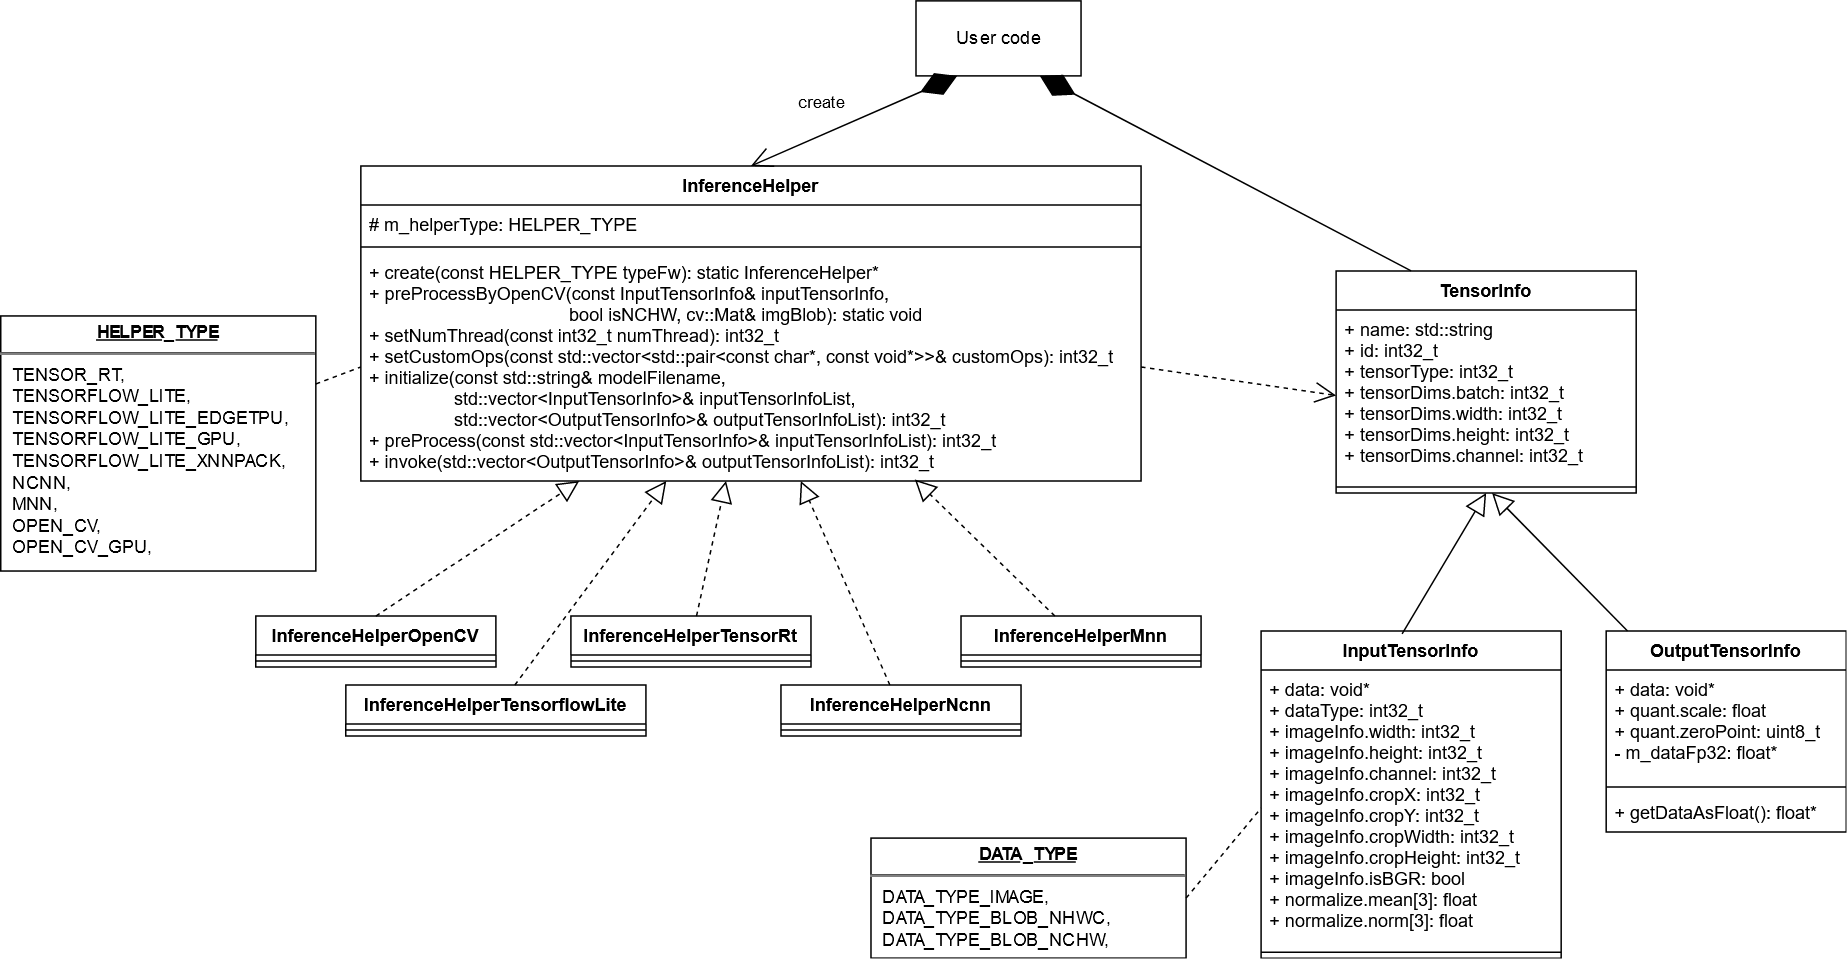

The diagram above was exported from draw.io. Its source (the exported page's mxGraphModel, read from the mxfile embedded in the PNG):
<mxGraphModel dx="1675" dy="1853" grid="1" gridSize="10" guides="1" tooltips="1" connect="1" arrows="1" fold="1" page="1" pageScale="1" pageWidth="827" pageHeight="1169" math="0" shadow="0">
  <root>
    <mxCell id="0" />
    <mxCell id="1" parent="0" />
    <mxCell id="7" value="TensorInfo" style="swimlane;fontStyle=1;align=center;verticalAlign=top;childLayout=stackLayout;horizontal=1;startSize=26;horizontalStack=0;resizeParent=1;resizeParentMax=0;resizeLast=0;collapsible=1;marginBottom=0;" parent="1" vertex="1">
      <mxGeometry x="780" y="70" width="200" height="148" as="geometry" />
    </mxCell>
    <mxCell id="8" value="+ name: std::string&#10;+ id: int32_t&#10;+ tensorType: int32_t&#10;+ tensorDims.batch: int32_t&#10;+ tensorDims.width: int32_t&#10;+ tensorDims.height: int32_t&#10;+ tensorDims.channel: int32_t&#10;" style="text;strokeColor=none;fillColor=none;align=left;verticalAlign=top;spacingLeft=4;spacingRight=4;overflow=hidden;rotatable=0;points=[[0,0.5],[1,0.5]];portConstraint=eastwest;" parent="7" vertex="1">
      <mxGeometry y="26" width="200" height="114" as="geometry" />
    </mxCell>
    <mxCell id="9" value="" style="line;strokeWidth=1;fillColor=none;align=left;verticalAlign=middle;spacingTop=-1;spacingLeft=3;spacingRight=3;rotatable=0;labelPosition=right;points=[];portConstraint=eastwest;" parent="7" vertex="1">
      <mxGeometry y="140" width="200" height="8" as="geometry" />
    </mxCell>
    <mxCell id="10" value="InputTensorInfo" style="swimlane;fontStyle=1;align=center;verticalAlign=top;childLayout=stackLayout;horizontal=1;startSize=26;horizontalStack=0;resizeParent=1;resizeParentMax=0;resizeLast=0;collapsible=1;marginBottom=0;" parent="1" vertex="1">
      <mxGeometry x="730" y="310" width="200" height="218" as="geometry" />
    </mxCell>
    <mxCell id="11" value="+ data: void*&#10;+ dataType: int32_t&#10;+ imageInfo.width: int32_t&#10;+ imageInfo.height: int32_t&#10;+ imageInfo.channel: int32_t&#10;+ imageInfo.cropX: int32_t&#10;+ imageInfo.cropY: int32_t&#10;+ imageInfo.cropWidth: int32_t&#10;+ imageInfo.cropHeight: int32_t&#10;+ imageInfo.isBGR: bool&#10;+ normalize.mean[3]: float&#10;+ normalize.norm[3]: float" style="text;strokeColor=none;fillColor=none;align=left;verticalAlign=top;spacingLeft=4;spacingRight=4;overflow=hidden;rotatable=0;points=[[0,0.5],[1,0.5]];portConstraint=eastwest;" parent="10" vertex="1">
      <mxGeometry y="26" width="200" height="184" as="geometry" />
    </mxCell>
    <mxCell id="12" value="" style="line;strokeWidth=1;fillColor=none;align=left;verticalAlign=middle;spacingTop=-1;spacingLeft=3;spacingRight=3;rotatable=0;labelPosition=right;points=[];portConstraint=eastwest;" parent="10" vertex="1">
      <mxGeometry y="210" width="200" height="8" as="geometry" />
    </mxCell>
    <mxCell id="17" value="OutputTensorInfo" style="swimlane;fontStyle=1;align=center;verticalAlign=top;childLayout=stackLayout;horizontal=1;startSize=26;horizontalStack=0;resizeParent=1;resizeParentMax=0;resizeLast=0;collapsible=1;marginBottom=0;" parent="1" vertex="1">
      <mxGeometry x="960" y="310" width="160" height="134" as="geometry" />
    </mxCell>
    <mxCell id="18" value="+ data: void*&#10;+ quant.scale: float&#10;+ quant.zeroPoint: uint8_t&#10;- m_dataFp32: float*" style="text;strokeColor=none;fillColor=none;align=left;verticalAlign=top;spacingLeft=4;spacingRight=4;overflow=hidden;rotatable=0;points=[[0,0.5],[1,0.5]];portConstraint=eastwest;" parent="17" vertex="1">
      <mxGeometry y="26" width="160" height="74" as="geometry" />
    </mxCell>
    <mxCell id="19" value="" style="line;strokeWidth=1;fillColor=none;align=left;verticalAlign=middle;spacingTop=-1;spacingLeft=3;spacingRight=3;rotatable=0;labelPosition=right;points=[];portConstraint=eastwest;" parent="17" vertex="1">
      <mxGeometry y="100" width="160" height="8" as="geometry" />
    </mxCell>
    <mxCell id="20" value="+ getDataAsFloat(): float*" style="text;strokeColor=none;fillColor=none;align=left;verticalAlign=top;spacingLeft=4;spacingRight=4;overflow=hidden;rotatable=0;points=[[0,0.5],[1,0.5]];portConstraint=eastwest;" parent="17" vertex="1">
      <mxGeometry y="108" width="160" height="26" as="geometry" />
    </mxCell>
    <mxCell id="21" value="" style="endArrow=block;endFill=0;endSize=12;html=1;entryX=0.5;entryY=1;entryDx=0;entryDy=0;exitX=0.47;exitY=0.009;exitDx=0;exitDy=0;exitPerimeter=0;" parent="1" source="10" target="7" edge="1">
      <mxGeometry width="160" relative="1" as="geometry">
        <mxPoint x="530" y="420" as="sourcePoint" />
        <mxPoint x="690" y="420" as="targetPoint" />
      </mxGeometry>
    </mxCell>
    <mxCell id="22" value="" style="endArrow=block;endFill=0;endSize=12;html=1;" parent="1" source="17" target="9" edge="1">
      <mxGeometry width="160" relative="1" as="geometry">
        <mxPoint x="884" y="391.962" as="sourcePoint" />
        <mxPoint x="1000" y="250" as="targetPoint" />
      </mxGeometry>
    </mxCell>
    <mxCell id="31" value="InferenceHelperMnn" style="swimlane;fontStyle=1;align=center;verticalAlign=top;childLayout=stackLayout;horizontal=1;startSize=26;horizontalStack=0;resizeParent=1;resizeParentMax=0;resizeLast=0;collapsible=1;marginBottom=0;" parent="1" vertex="1">
      <mxGeometry x="530" y="300" width="160" height="34" as="geometry" />
    </mxCell>
    <mxCell id="33" value="" style="line;strokeWidth=1;fillColor=none;align=left;verticalAlign=middle;spacingTop=-1;spacingLeft=3;spacingRight=3;rotatable=0;labelPosition=right;points=[];portConstraint=eastwest;" parent="31" vertex="1">
      <mxGeometry y="26" width="160" height="8" as="geometry" />
    </mxCell>
    <mxCell id="35" value="InferenceHelperNcnn" style="swimlane;fontStyle=1;align=center;verticalAlign=top;childLayout=stackLayout;horizontal=1;startSize=26;horizontalStack=0;resizeParent=1;resizeParentMax=0;resizeLast=0;collapsible=1;marginBottom=0;" parent="1" vertex="1">
      <mxGeometry x="410" y="346" width="160" height="34" as="geometry" />
    </mxCell>
    <mxCell id="36" value="" style="line;strokeWidth=1;fillColor=none;align=left;verticalAlign=middle;spacingTop=-1;spacingLeft=3;spacingRight=3;rotatable=0;labelPosition=right;points=[];portConstraint=eastwest;" parent="35" vertex="1">
      <mxGeometry y="26" width="160" height="8" as="geometry" />
    </mxCell>
    <mxCell id="37" value="InferenceHelperOpenCV" style="swimlane;fontStyle=1;align=center;verticalAlign=top;childLayout=stackLayout;horizontal=1;startSize=26;horizontalStack=0;resizeParent=1;resizeParentMax=0;resizeLast=0;collapsible=1;marginBottom=0;" parent="1" vertex="1">
      <mxGeometry x="60" y="300" width="160" height="34" as="geometry" />
    </mxCell>
    <mxCell id="38" value="" style="line;strokeWidth=1;fillColor=none;align=left;verticalAlign=middle;spacingTop=-1;spacingLeft=3;spacingRight=3;rotatable=0;labelPosition=right;points=[];portConstraint=eastwest;" parent="37" vertex="1">
      <mxGeometry y="26" width="160" height="8" as="geometry" />
    </mxCell>
    <mxCell id="39" value="InferenceHelperTensorflowLite" style="swimlane;fontStyle=1;align=center;verticalAlign=top;childLayout=stackLayout;horizontal=1;startSize=26;horizontalStack=0;resizeParent=1;resizeParentMax=0;resizeLast=0;collapsible=1;marginBottom=0;" parent="1" vertex="1">
      <mxGeometry x="120" y="346" width="200" height="34" as="geometry" />
    </mxCell>
    <mxCell id="40" value="" style="line;strokeWidth=1;fillColor=none;align=left;verticalAlign=middle;spacingTop=-1;spacingLeft=3;spacingRight=3;rotatable=0;labelPosition=right;points=[];portConstraint=eastwest;" parent="39" vertex="1">
      <mxGeometry y="26" width="200" height="8" as="geometry" />
    </mxCell>
    <mxCell id="41" value="InferenceHelperTensorRt" style="swimlane;fontStyle=1;align=center;verticalAlign=top;childLayout=stackLayout;horizontal=1;startSize=26;horizontalStack=0;resizeParent=1;resizeParentMax=0;resizeLast=0;collapsible=1;marginBottom=0;" parent="1" vertex="1">
      <mxGeometry x="270" y="300" width="160" height="34" as="geometry" />
    </mxCell>
    <mxCell id="42" value="" style="line;strokeWidth=1;fillColor=none;align=left;verticalAlign=middle;spacingTop=-1;spacingLeft=3;spacingRight=3;rotatable=0;labelPosition=right;points=[];portConstraint=eastwest;" parent="41" vertex="1">
      <mxGeometry y="26" width="160" height="8" as="geometry" />
    </mxCell>
    <mxCell id="43" value="InferenceHelper" style="swimlane;fontStyle=1;align=center;verticalAlign=top;childLayout=stackLayout;horizontal=1;startSize=26;horizontalStack=0;resizeParent=1;resizeParentMax=0;resizeLast=0;collapsible=1;marginBottom=0;" parent="1" vertex="1">
      <mxGeometry x="130" width="520" height="210" as="geometry" />
    </mxCell>
    <mxCell id="44" value="# m_helperType: HELPER_TYPE" style="text;strokeColor=none;fillColor=none;align=left;verticalAlign=top;spacingLeft=4;spacingRight=4;overflow=hidden;rotatable=0;points=[[0,0.5],[1,0.5]];portConstraint=eastwest;" parent="43" vertex="1">
      <mxGeometry y="26" width="520" height="24" as="geometry" />
    </mxCell>
    <mxCell id="45" value="" style="line;strokeWidth=1;fillColor=none;align=left;verticalAlign=middle;spacingTop=-1;spacingLeft=3;spacingRight=3;rotatable=0;labelPosition=right;points=[];portConstraint=eastwest;" parent="43" vertex="1">
      <mxGeometry y="50" width="520" height="8" as="geometry" />
    </mxCell>
    <mxCell id="46" value="+ create(const HELPER_TYPE typeFw): static InferenceHelper*&#10;+ preProcessByOpenCV(const InputTensorInfo&amp; inputTensorInfo,&#10;                                        bool isNCHW, cv::Mat&amp; imgBlob): static void&#10;+ setNumThread(const int32_t numThread): int32_t&#10;+ setCustomOps(const std::vector&lt;std::pair&lt;const char*, const void*&gt;&gt;&amp; customOps): int32_t&#10;+ initialize(const std::string&amp; modelFilename, &#10;                 std::vector&lt;InputTensorInfo&gt;&amp; inputTensorInfoList, &#10;                 std::vector&lt;OutputTensorInfo&gt;&amp; outputTensorInfoList): int32_t&#10;+ preProcess(const std::vector&lt;InputTensorInfo&gt;&amp; inputTensorInfoList): int32_t&#10;+ invoke(std::vector&lt;OutputTensorInfo&gt;&amp; outputTensorInfoList): int32_t" style="text;strokeColor=none;fillColor=none;align=left;verticalAlign=top;spacingLeft=4;spacingRight=4;overflow=hidden;rotatable=0;points=[[0,0.5],[1,0.5]];portConstraint=eastwest;" parent="43" vertex="1">
      <mxGeometry y="58" width="520" height="152" as="geometry" />
    </mxCell>
    <mxCell id="47" value="" style="endArrow=block;dashed=1;endFill=0;endSize=12;html=1;exitX=0.5;exitY=0;exitDx=0;exitDy=0;" parent="1" source="37" target="46" edge="1">
      <mxGeometry width="160" relative="1" as="geometry">
        <mxPoint x="884" y="391.962" as="sourcePoint" />
        <mxPoint x="1010" y="258" as="targetPoint" />
      </mxGeometry>
    </mxCell>
    <mxCell id="48" value="" style="endArrow=block;dashed=1;endFill=0;endSize=12;html=1;" parent="1" source="39" target="46" edge="1">
      <mxGeometry width="160" relative="1" as="geometry">
        <mxPoint x="110" y="330" as="sourcePoint" />
        <mxPoint x="229.0839694656488" y="270" as="targetPoint" />
      </mxGeometry>
    </mxCell>
    <mxCell id="49" value="" style="endArrow=block;dashed=1;endFill=0;endSize=12;html=1;" parent="1" source="41" target="46" edge="1">
      <mxGeometry width="160" relative="1" as="geometry">
        <mxPoint x="205.77319587628858" y="376" as="sourcePoint" />
        <mxPoint x="304.1237113402062" y="270" as="targetPoint" />
      </mxGeometry>
    </mxCell>
    <mxCell id="50" value="" style="endArrow=block;dashed=1;endFill=0;endSize=12;html=1;" parent="1" source="35" target="46" edge="1">
      <mxGeometry width="160" relative="1" as="geometry">
        <mxPoint x="361.14864864864876" y="330" as="sourcePoint" />
        <mxPoint x="365.2027027027027" y="270" as="targetPoint" />
      </mxGeometry>
    </mxCell>
    <mxCell id="51" value="" style="endArrow=block;dashed=1;endFill=0;endSize=12;html=1;entryX=0.71;entryY=0.993;entryDx=0;entryDy=0;entryPerimeter=0;" parent="1" source="31" target="46" edge="1">
      <mxGeometry width="160" relative="1" as="geometry">
        <mxPoint x="461.2371134020618" y="376" as="sourcePoint" />
        <mxPoint x="406.5979381443299" y="270" as="targetPoint" />
      </mxGeometry>
    </mxCell>
    <mxCell id="52" value="&lt;p style=&quot;margin: 4px 0px 0px ; text-align: center&quot;&gt;&lt;b&gt;&lt;u&gt;HELPER_TYPE&lt;/u&gt;&lt;/b&gt;&lt;br&gt;&lt;/p&gt;&lt;hr&gt;&lt;p style=&quot;margin: 0px ; margin-left: 8px&quot;&gt;TENSOR_RT,&lt;/p&gt;&lt;p style=&quot;margin: 0px ; margin-left: 8px&quot;&gt;TENSORFLOW_LITE,&lt;/p&gt;&lt;p style=&quot;margin: 0px ; margin-left: 8px&quot;&gt;TENSORFLOW_LITE_EDGETPU,&lt;/p&gt;&lt;p style=&quot;margin: 0px ; margin-left: 8px&quot;&gt;TENSORFLOW_LITE_GPU,&lt;/p&gt;&lt;p style=&quot;margin: 0px ; margin-left: 8px&quot;&gt;TENSORFLOW_LITE_XNNPACK,&lt;/p&gt;&lt;p style=&quot;margin: 0px ; margin-left: 8px&quot;&gt;NCNN,&lt;/p&gt;&lt;p style=&quot;margin: 0px ; margin-left: 8px&quot;&gt;MNN,&lt;/p&gt;&lt;p style=&quot;margin: 0px ; margin-left: 8px&quot;&gt;OPEN_CV,&lt;/p&gt;&lt;p style=&quot;margin: 0px ; margin-left: 8px&quot;&gt;OPEN_CV_GPU,&lt;/p&gt;" style="verticalAlign=top;align=left;overflow=fill;fontSize=12;fontFamily=Helvetica;html=1;" parent="1" vertex="1">
      <mxGeometry x="-110" y="100" width="210" height="170" as="geometry" />
    </mxCell>
    <mxCell id="54" value="&lt;p style=&quot;margin: 4px 0px 0px ; text-align: center&quot;&gt;&lt;b&gt;&lt;u&gt;DATA_TYPE&lt;/u&gt;&lt;/b&gt;&lt;br&gt;&lt;/p&gt;&lt;hr&gt;&lt;p style=&quot;margin: 0px ; margin-left: 8px&quot;&gt;DATA_TYPE_IMAGE,&lt;/p&gt;&lt;p style=&quot;margin: 0px ; margin-left: 8px&quot;&gt;DATA_TYPE_BLOB_NHWC,&lt;/p&gt;&lt;p style=&quot;margin: 0px ; margin-left: 8px&quot;&gt;DATA_TYPE_BLOB_NCHW,&lt;/p&gt;" style="verticalAlign=top;align=left;overflow=fill;fontSize=12;fontFamily=Helvetica;html=1;" parent="1" vertex="1">
      <mxGeometry x="470" y="448" width="210" height="80" as="geometry" />
    </mxCell>
    <mxCell id="60" value="" style="endArrow=none;dashed=1;html=1;entryX=0;entryY=0.5;entryDx=0;entryDy=0;" parent="1" source="52" target="46" edge="1">
      <mxGeometry width="50" height="50" relative="1" as="geometry">
        <mxPoint x="490" y="450" as="sourcePoint" />
        <mxPoint x="540" y="400" as="targetPoint" />
      </mxGeometry>
    </mxCell>
    <mxCell id="61" value="" style="endArrow=none;dashed=1;html=1;entryX=0;entryY=0.5;entryDx=0;entryDy=0;exitX=1;exitY=0.5;exitDx=0;exitDy=0;" parent="1" source="54" target="11" edge="1">
      <mxGeometry width="50" height="50" relative="1" as="geometry">
        <mxPoint x="48.55769230769238" y="270" as="sourcePoint" />
        <mxPoint x="110" y="199" as="targetPoint" />
      </mxGeometry>
    </mxCell>
    <mxCell id="62" value="User code" style="html=1;" parent="1" vertex="1">
      <mxGeometry x="500" y="-110" width="110" height="50" as="geometry" />
    </mxCell>
    <mxCell id="65" value="create" style="endArrow=diamondThin;endFill=1;endSize=24;html=1;exitX=0.5;exitY=0;exitDx=0;exitDy=0;startArrow=open;startFill=0;startSize=12;entryX=0.25;entryY=1;entryDx=0;entryDy=0;" parent="1" source="43" target="62" edge="1">
      <mxGeometry x="-0.2" y="20" width="160" relative="1" as="geometry">
        <mxPoint x="430" y="120" as="sourcePoint" />
        <mxPoint x="590" y="120" as="targetPoint" />
        <mxPoint as="offset" />
      </mxGeometry>
    </mxCell>
    <mxCell id="70" value="" style="endArrow=diamondThin;endFill=1;endSize=24;html=1;entryX=0.75;entryY=1;entryDx=0;entryDy=0;exitX=0.25;exitY=0;exitDx=0;exitDy=0;" parent="1" source="7" target="62" edge="1">
      <mxGeometry width="160" relative="1" as="geometry">
        <mxPoint x="430" y="120" as="sourcePoint" />
        <mxPoint x="590" y="120" as="targetPoint" />
      </mxGeometry>
    </mxCell>
    <mxCell id="72" value="" style="endArrow=open;endFill=1;endSize=12;html=1;entryX=0;entryY=0.5;entryDx=0;entryDy=0;exitX=1;exitY=0.5;exitDx=0;exitDy=0;dashed=1;" parent="1" source="46" target="8" edge="1">
      <mxGeometry width="160" relative="1" as="geometry">
        <mxPoint x="110" y="-130" as="sourcePoint" />
        <mxPoint x="270" y="-130" as="targetPoint" />
      </mxGeometry>
    </mxCell>
  </root>
</mxGraphModel>